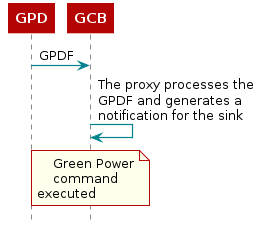

The diagram above was rendered by PlantUML. Its source (embedded in the PNG):
@startuml
skinparam backgroundColor transparent

hide footbox

scale max 900 width

skinparam sequenceArrow {
    Color #00838f
    Thickness 1.2
}


skinparam sequenceParticipant {
    BackgroundColor #b40404
    BorderColor #b40404
    BorderThickness 0
    FontColor #fff
    FontStyle bold
}

skinparam sequenceLifeLineBorderColor #888

skinparam note {
    BackgroundColor #ffe
    BorderColor #b40404
}

skinparam sequenceDivider {
    BackgroundColor #b40404
    BorderColor #b40404
    FontColor #fff
    BorderThickness 0
}

skinparam sequenceGroup {
    BackgroundColor #b40404
    BorderColor #b40404
    HeaderFontColor #fff
    HeaderFontStyle italics
    BorderThickness 1.5
}

skinparam shadowing false

skinParam state {
  BorderColor #b40404
  BackgroundColor transparent
  ArrowColor #00838f
  StartColor #00838f
  EndColor #00838f
}

skinParam activity {
  BorderColor #b40404
  BackgroundColor transparent
  ArrowColor #00838f
  StartColor #00838f
  EndColor #00838f
  BarColor #00838f
}
participant "GPD"
participant "GCB"

"GPD"->"GCB": GPDF
"GCB"->"GCB": The proxy processes the \nGPDF and generates a \nnotification for the sink
note over GCB
        Green Power
        command
    executed
end note
@enduml